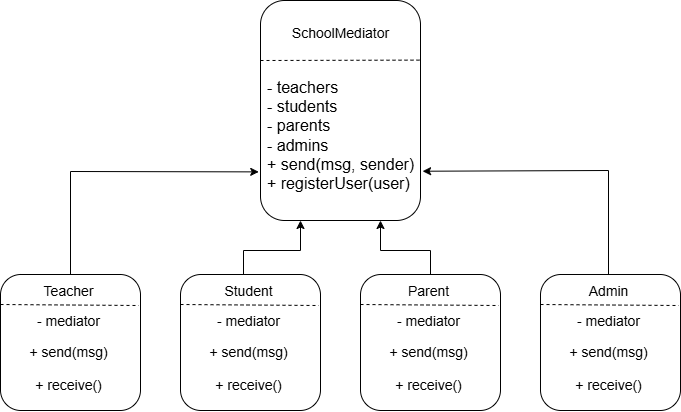

The diagram above was exported from draw.io. Its source (the exported page's mxGraphModel, read from the mxfile embedded in the PNG):
<mxGraphModel dx="2379" dy="1136" grid="1" gridSize="10" guides="1" tooltips="1" connect="1" arrows="1" fold="1" page="1" pageScale="1" pageWidth="850" pageHeight="1100" math="0" shadow="0">
  <root>
    <mxCell id="0" />
    <mxCell id="1" parent="0" />
    <mxCell id="da4eh95uCWr54rBb2uUu-7" value="" style="rounded=1;whiteSpace=wrap;html=1;" parent="1" vertex="1">
      <mxGeometry x="340" y="249" width="160" height="220" as="geometry" />
    </mxCell>
    <mxCell id="da4eh95uCWr54rBb2uUu-8" value="" style="endArrow=none;dashed=1;html=1;rounded=0;entryX=1.007;entryY=0.271;entryDx=0;entryDy=0;entryPerimeter=0;" parent="1" target="da4eh95uCWr54rBb2uUu-7" edge="1">
      <mxGeometry width="50" height="50" relative="1" as="geometry">
        <mxPoint x="340" y="309" as="sourcePoint" />
        <mxPoint x="390" y="259" as="targetPoint" />
      </mxGeometry>
    </mxCell>
    <mxCell id="da4eh95uCWr54rBb2uUu-9" value="&lt;font style=&quot;font-size: 14px;&quot;&gt;SchoolMediator&lt;/font&gt;" style="text;html=1;align=center;verticalAlign=middle;resizable=0;points=[];autosize=1;strokeColor=none;fillColor=none;" parent="1" vertex="1">
      <mxGeometry x="360" y="267" width="120" height="30" as="geometry" />
    </mxCell>
    <mxCell id="da4eh95uCWr54rBb2uUu-10" value="&lt;div&gt;&lt;font size=&quot;3&quot;&gt;- teachers&lt;/font&gt;&lt;/div&gt;&lt;div&gt;&lt;font size=&quot;3&quot;&gt;- students&lt;/font&gt;&lt;/div&gt;&lt;div&gt;&lt;font size=&quot;3&quot;&gt;- parents&lt;/font&gt;&lt;/div&gt;&lt;div&gt;&lt;font size=&quot;3&quot;&gt;- admins&amp;nbsp;&lt;/font&gt;&lt;/div&gt;&lt;div&gt;&lt;font size=&quot;3&quot;&gt;+ send(msg, sender)&amp;nbsp;&lt;/font&gt;&lt;/div&gt;&lt;div&gt;&lt;font size=&quot;3&quot;&gt;+ registerUser(user)&lt;/font&gt;&lt;/div&gt;" style="text;html=1;align=left;verticalAlign=middle;resizable=0;points=[];autosize=1;strokeColor=none;fillColor=none;" parent="1" vertex="1">
      <mxGeometry x="345" y="319" width="180" height="130" as="geometry" />
    </mxCell>
    <mxCell id="da4eh95uCWr54rBb2uUu-11" value="" style="rounded=1;whiteSpace=wrap;html=1;" parent="1" vertex="1">
      <mxGeometry x="80" y="523" width="140" height="136" as="geometry" />
    </mxCell>
    <mxCell id="da4eh95uCWr54rBb2uUu-13" value="&lt;font style=&quot;font-size: 14px;&quot;&gt;Teacher&lt;/font&gt;" style="text;html=1;align=center;verticalAlign=middle;resizable=0;points=[];autosize=1;strokeColor=none;fillColor=none;" parent="1" vertex="1">
      <mxGeometry x="113" y="525" width="70" height="30" as="geometry" />
    </mxCell>
    <mxCell id="da4eh95uCWr54rBb2uUu-14" value="" style="endArrow=none;dashed=1;html=1;rounded=0;entryX=0.988;entryY=0.228;entryDx=0;entryDy=0;entryPerimeter=0;" parent="1" target="da4eh95uCWr54rBb2uUu-11" edge="1">
      <mxGeometry width="50" height="50" relative="1" as="geometry">
        <mxPoint x="80" y="553" as="sourcePoint" />
        <mxPoint x="130" y="503" as="targetPoint" />
      </mxGeometry>
    </mxCell>
    <mxCell id="da4eh95uCWr54rBb2uUu-22" value="&lt;font style=&quot;font-size: 14px;&quot;&gt;- mediator&lt;/font&gt;" style="text;html=1;align=center;verticalAlign=middle;resizable=0;points=[];autosize=1;strokeColor=none;fillColor=none;" parent="1" vertex="1">
      <mxGeometry x="103" y="555" width="90" height="30" as="geometry" />
    </mxCell>
    <mxCell id="QozyBHIdxnoLK1CSrhVg-14" value="&lt;font style=&quot;font-size: 14px;&quot;&gt;+ send(msg)&lt;/font&gt;" style="text;html=1;align=center;verticalAlign=middle;resizable=0;points=[];autosize=1;strokeColor=none;fillColor=none;" vertex="1" parent="1">
      <mxGeometry x="98" y="586" width="100" height="30" as="geometry" />
    </mxCell>
    <mxCell id="QozyBHIdxnoLK1CSrhVg-15" value="&lt;font style=&quot;font-size: 14px;&quot;&gt;+ receive()&lt;/font&gt;" style="text;html=1;align=center;verticalAlign=middle;resizable=0;points=[];autosize=1;strokeColor=none;fillColor=none;" vertex="1" parent="1">
      <mxGeometry x="103" y="619" width="90" height="30" as="geometry" />
    </mxCell>
    <mxCell id="QozyBHIdxnoLK1CSrhVg-16" value="" style="rounded=1;whiteSpace=wrap;html=1;" vertex="1" parent="1">
      <mxGeometry x="260" y="523" width="140" height="136" as="geometry" />
    </mxCell>
    <mxCell id="QozyBHIdxnoLK1CSrhVg-17" value="&lt;font style=&quot;font-size: 14px;&quot;&gt;Student&lt;/font&gt;" style="text;html=1;align=center;verticalAlign=middle;resizable=0;points=[];autosize=1;strokeColor=none;fillColor=none;" vertex="1" parent="1">
      <mxGeometry x="293" y="525" width="70" height="30" as="geometry" />
    </mxCell>
    <mxCell id="QozyBHIdxnoLK1CSrhVg-18" value="" style="endArrow=none;dashed=1;html=1;rounded=0;entryX=0.988;entryY=0.228;entryDx=0;entryDy=0;entryPerimeter=0;" edge="1" target="QozyBHIdxnoLK1CSrhVg-16" parent="1">
      <mxGeometry width="50" height="50" relative="1" as="geometry">
        <mxPoint x="260" y="553" as="sourcePoint" />
        <mxPoint x="310" y="503" as="targetPoint" />
      </mxGeometry>
    </mxCell>
    <mxCell id="QozyBHIdxnoLK1CSrhVg-19" value="&lt;font style=&quot;font-size: 14px;&quot;&gt;- mediator&lt;/font&gt;" style="text;html=1;align=center;verticalAlign=middle;resizable=0;points=[];autosize=1;strokeColor=none;fillColor=none;" vertex="1" parent="1">
      <mxGeometry x="283" y="555" width="90" height="30" as="geometry" />
    </mxCell>
    <mxCell id="QozyBHIdxnoLK1CSrhVg-20" value="&lt;font style=&quot;font-size: 14px;&quot;&gt;+ send(msg)&lt;/font&gt;" style="text;html=1;align=center;verticalAlign=middle;resizable=0;points=[];autosize=1;strokeColor=none;fillColor=none;" vertex="1" parent="1">
      <mxGeometry x="278" y="586" width="100" height="30" as="geometry" />
    </mxCell>
    <mxCell id="QozyBHIdxnoLK1CSrhVg-21" value="&lt;font style=&quot;font-size: 14px;&quot;&gt;+ receive()&lt;/font&gt;" style="text;html=1;align=center;verticalAlign=middle;resizable=0;points=[];autosize=1;strokeColor=none;fillColor=none;" vertex="1" parent="1">
      <mxGeometry x="283" y="619" width="90" height="30" as="geometry" />
    </mxCell>
    <mxCell id="QozyBHIdxnoLK1CSrhVg-22" value="" style="rounded=1;whiteSpace=wrap;html=1;" vertex="1" parent="1">
      <mxGeometry x="440" y="523" width="140" height="136" as="geometry" />
    </mxCell>
    <mxCell id="QozyBHIdxnoLK1CSrhVg-23" value="&lt;font style=&quot;font-size: 14px;&quot;&gt;Parent&lt;/font&gt;" style="text;html=1;align=center;verticalAlign=middle;resizable=0;points=[];autosize=1;strokeColor=none;fillColor=none;" vertex="1" parent="1">
      <mxGeometry x="478" y="525" width="60" height="30" as="geometry" />
    </mxCell>
    <mxCell id="QozyBHIdxnoLK1CSrhVg-24" value="" style="endArrow=none;dashed=1;html=1;rounded=0;entryX=0.988;entryY=0.228;entryDx=0;entryDy=0;entryPerimeter=0;" edge="1" target="QozyBHIdxnoLK1CSrhVg-22" parent="1">
      <mxGeometry width="50" height="50" relative="1" as="geometry">
        <mxPoint x="440" y="553" as="sourcePoint" />
        <mxPoint x="490" y="503" as="targetPoint" />
      </mxGeometry>
    </mxCell>
    <mxCell id="QozyBHIdxnoLK1CSrhVg-25" value="&lt;font style=&quot;font-size: 14px;&quot;&gt;- mediator&lt;/font&gt;" style="text;html=1;align=center;verticalAlign=middle;resizable=0;points=[];autosize=1;strokeColor=none;fillColor=none;" vertex="1" parent="1">
      <mxGeometry x="463" y="555" width="90" height="30" as="geometry" />
    </mxCell>
    <mxCell id="QozyBHIdxnoLK1CSrhVg-26" value="&lt;font style=&quot;font-size: 14px;&quot;&gt;+ send(msg)&lt;/font&gt;" style="text;html=1;align=center;verticalAlign=middle;resizable=0;points=[];autosize=1;strokeColor=none;fillColor=none;" vertex="1" parent="1">
      <mxGeometry x="458" y="586" width="100" height="30" as="geometry" />
    </mxCell>
    <mxCell id="QozyBHIdxnoLK1CSrhVg-27" value="&lt;font style=&quot;font-size: 14px;&quot;&gt;+ receive()&lt;/font&gt;" style="text;html=1;align=center;verticalAlign=middle;resizable=0;points=[];autosize=1;strokeColor=none;fillColor=none;" vertex="1" parent="1">
      <mxGeometry x="463" y="619" width="90" height="30" as="geometry" />
    </mxCell>
    <mxCell id="QozyBHIdxnoLK1CSrhVg-28" value="" style="rounded=1;whiteSpace=wrap;html=1;" vertex="1" parent="1">
      <mxGeometry x="620" y="523" width="140" height="136" as="geometry" />
    </mxCell>
    <mxCell id="QozyBHIdxnoLK1CSrhVg-29" value="&lt;font style=&quot;font-size: 14px;&quot;&gt;Admin&lt;/font&gt;" style="text;html=1;align=center;verticalAlign=middle;resizable=0;points=[];autosize=1;strokeColor=none;fillColor=none;" vertex="1" parent="1">
      <mxGeometry x="658" y="525" width="60" height="30" as="geometry" />
    </mxCell>
    <mxCell id="QozyBHIdxnoLK1CSrhVg-30" value="" style="endArrow=none;dashed=1;html=1;rounded=0;entryX=0.988;entryY=0.228;entryDx=0;entryDy=0;entryPerimeter=0;" edge="1" target="QozyBHIdxnoLK1CSrhVg-28" parent="1">
      <mxGeometry width="50" height="50" relative="1" as="geometry">
        <mxPoint x="620" y="553" as="sourcePoint" />
        <mxPoint x="670" y="503" as="targetPoint" />
      </mxGeometry>
    </mxCell>
    <mxCell id="QozyBHIdxnoLK1CSrhVg-31" value="&lt;font style=&quot;font-size: 14px;&quot;&gt;- mediator&lt;/font&gt;" style="text;html=1;align=center;verticalAlign=middle;resizable=0;points=[];autosize=1;strokeColor=none;fillColor=none;" vertex="1" parent="1">
      <mxGeometry x="643" y="555" width="90" height="30" as="geometry" />
    </mxCell>
    <mxCell id="QozyBHIdxnoLK1CSrhVg-32" value="&lt;font style=&quot;font-size: 14px;&quot;&gt;+ send(msg)&lt;/font&gt;" style="text;html=1;align=center;verticalAlign=middle;resizable=0;points=[];autosize=1;strokeColor=none;fillColor=none;" vertex="1" parent="1">
      <mxGeometry x="638" y="586" width="100" height="30" as="geometry" />
    </mxCell>
    <mxCell id="QozyBHIdxnoLK1CSrhVg-33" value="&lt;font style=&quot;font-size: 14px;&quot;&gt;+ receive()&lt;/font&gt;" style="text;html=1;align=center;verticalAlign=middle;resizable=0;points=[];autosize=1;strokeColor=none;fillColor=none;" vertex="1" parent="1">
      <mxGeometry x="643" y="619" width="90" height="30" as="geometry" />
    </mxCell>
    <mxCell id="QozyBHIdxnoLK1CSrhVg-34" value="" style="endArrow=classic;html=1;rounded=0;entryX=0.25;entryY=1;entryDx=0;entryDy=0;" edge="1" parent="1" target="da4eh95uCWr54rBb2uUu-7">
      <mxGeometry width="50" height="50" relative="1" as="geometry">
        <mxPoint x="323" y="523" as="sourcePoint" />
        <mxPoint x="373" y="473" as="targetPoint" />
        <Array as="points">
          <mxPoint x="323" y="499" />
          <mxPoint x="380" y="499" />
        </Array>
      </mxGeometry>
    </mxCell>
    <mxCell id="QozyBHIdxnoLK1CSrhVg-35" value="" style="endArrow=classic;html=1;rounded=0;entryX=0.75;entryY=1;entryDx=0;entryDy=0;" edge="1" parent="1" target="da4eh95uCWr54rBb2uUu-7">
      <mxGeometry width="50" height="50" relative="1" as="geometry">
        <mxPoint x="510" y="523" as="sourcePoint" />
        <mxPoint x="567" y="469" as="targetPoint" />
        <Array as="points">
          <mxPoint x="510" y="499" />
          <mxPoint x="460" y="499" />
        </Array>
      </mxGeometry>
    </mxCell>
    <mxCell id="QozyBHIdxnoLK1CSrhVg-36" value="" style="endArrow=classic;html=1;rounded=0;entryX=-0.011;entryY=0.779;entryDx=0;entryDy=0;entryPerimeter=0;exitX=0.5;exitY=0;exitDx=0;exitDy=0;" edge="1" parent="1" source="da4eh95uCWr54rBb2uUu-11" target="da4eh95uCWr54rBb2uUu-7">
      <mxGeometry width="50" height="50" relative="1" as="geometry">
        <mxPoint x="150" y="519" as="sourcePoint" />
        <mxPoint x="198" y="473" as="targetPoint" />
        <Array as="points">
          <mxPoint x="150" y="420" />
        </Array>
      </mxGeometry>
    </mxCell>
    <mxCell id="QozyBHIdxnoLK1CSrhVg-37" value="" style="endArrow=classic;html=1;rounded=0;entryX=1.013;entryY=0.776;entryDx=0;entryDy=0;entryPerimeter=0;" edge="1" parent="1" target="da4eh95uCWr54rBb2uUu-7">
      <mxGeometry width="50" height="50" relative="1" as="geometry">
        <mxPoint x="688" y="523" as="sourcePoint" />
        <mxPoint x="560" y="459" as="targetPoint" />
        <Array as="points">
          <mxPoint x="688" y="419" />
        </Array>
      </mxGeometry>
    </mxCell>
  </root>
</mxGraphModel>